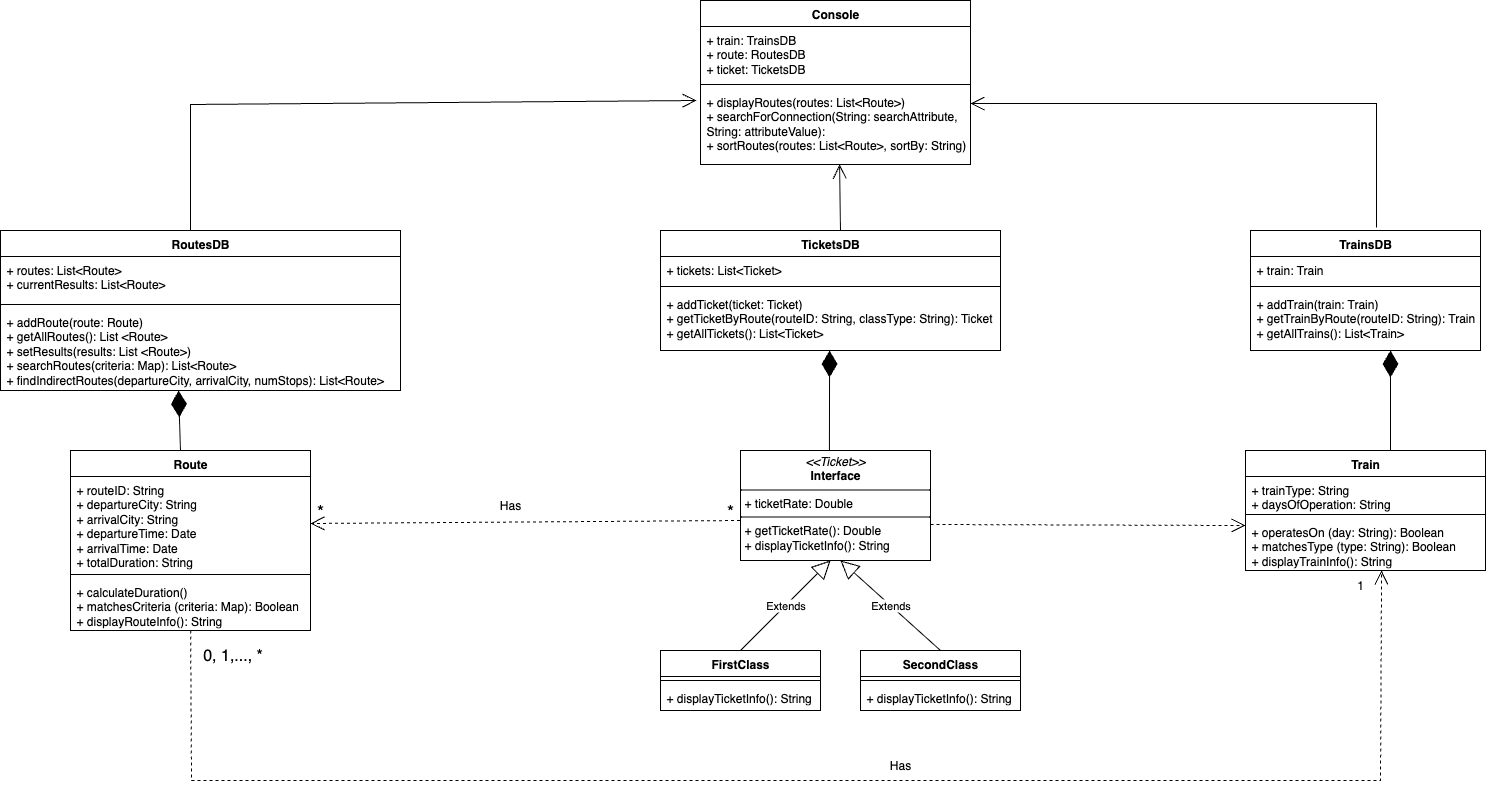

The diagram above was exported from draw.io. Its source (the exported page's mxGraphModel, read from the mxfile embedded in the PNG):
<mxGraphModel dx="1851" dy="1144" grid="1" gridSize="10" guides="1" tooltips="1" connect="1" arrows="1" fold="1" page="1" pageScale="1" pageWidth="850" pageHeight="1100" math="0" shadow="0">
  <root>
    <mxCell id="0" />
    <mxCell id="1" parent="0" />
    <mxCell id="GCmGTiJeWoCOJw8lvG-Z-5" value="Route" style="swimlane;fontStyle=1;align=center;verticalAlign=top;childLayout=stackLayout;horizontal=1;startSize=26;horizontalStack=0;resizeParent=1;resizeParentMax=0;resizeLast=0;collapsible=1;marginBottom=0;whiteSpace=wrap;html=1;" parent="1" vertex="1">
      <mxGeometry x="210" y="520" width="240" height="180" as="geometry" />
    </mxCell>
    <mxCell id="GCmGTiJeWoCOJw8lvG-Z-6" value="+ routeID: String&amp;nbsp;&lt;div&gt;+ departureCity: String&lt;/div&gt;&lt;div&gt;+ arrivalCity: String&lt;/div&gt;&lt;div&gt;+ departureTime: Date&lt;/div&gt;&lt;div&gt;+ arrivalTime: Date&lt;/div&gt;&lt;div&gt;+ totalDuration: String&amp;nbsp;&lt;/div&gt;" style="text;strokeColor=none;fillColor=none;align=left;verticalAlign=top;spacingLeft=4;spacingRight=4;overflow=hidden;rotatable=0;points=[[0,0.5],[1,0.5]];portConstraint=eastwest;whiteSpace=wrap;html=1;" parent="GCmGTiJeWoCOJw8lvG-Z-5" vertex="1">
      <mxGeometry y="26" width="240" height="94" as="geometry" />
    </mxCell>
    <mxCell id="GCmGTiJeWoCOJw8lvG-Z-7" value="" style="line;strokeWidth=1;fillColor=none;align=left;verticalAlign=middle;spacingTop=-1;spacingLeft=3;spacingRight=3;rotatable=0;labelPosition=right;points=[];portConstraint=eastwest;strokeColor=inherit;" parent="GCmGTiJeWoCOJw8lvG-Z-5" vertex="1">
      <mxGeometry y="120" width="240" height="8" as="geometry" />
    </mxCell>
    <mxCell id="GCmGTiJeWoCOJw8lvG-Z-10" value="+ calculateDuration()&lt;div&gt;+ matchesCriteria (criteria: Map): Boolean&lt;div&gt;+ displayRouteInfo(): String&lt;/div&gt;&lt;/div&gt;" style="text;strokeColor=none;fillColor=none;align=left;verticalAlign=top;spacingLeft=4;spacingRight=4;overflow=hidden;rotatable=0;points=[[0,0.5],[1,0.5]];portConstraint=eastwest;whiteSpace=wrap;html=1;" parent="GCmGTiJeWoCOJw8lvG-Z-5" vertex="1">
      <mxGeometry y="128" width="240" height="52" as="geometry" />
    </mxCell>
    <mxCell id="WTKPaU_oNbxDeyp3sR-v-1" value="Train" style="swimlane;fontStyle=1;align=center;verticalAlign=top;childLayout=stackLayout;horizontal=1;startSize=26;horizontalStack=0;resizeParent=1;resizeParentMax=0;resizeLast=0;collapsible=1;marginBottom=0;whiteSpace=wrap;html=1;" parent="1" vertex="1">
      <mxGeometry x="1385" y="520" width="240" height="120" as="geometry" />
    </mxCell>
    <mxCell id="WTKPaU_oNbxDeyp3sR-v-2" value="+ trainType: String&lt;div&gt;+ daysOfOperation: String&lt;/div&gt;" style="text;strokeColor=none;fillColor=none;align=left;verticalAlign=top;spacingLeft=4;spacingRight=4;overflow=hidden;rotatable=0;points=[[0,0.5],[1,0.5]];portConstraint=eastwest;whiteSpace=wrap;html=1;" parent="WTKPaU_oNbxDeyp3sR-v-1" vertex="1">
      <mxGeometry y="26" width="240" height="34" as="geometry" />
    </mxCell>
    <mxCell id="WTKPaU_oNbxDeyp3sR-v-3" value="" style="line;strokeWidth=1;fillColor=none;align=left;verticalAlign=middle;spacingTop=-1;spacingLeft=3;spacingRight=3;rotatable=0;labelPosition=right;points=[];portConstraint=eastwest;strokeColor=inherit;" parent="WTKPaU_oNbxDeyp3sR-v-1" vertex="1">
      <mxGeometry y="60" width="240" height="8" as="geometry" />
    </mxCell>
    <mxCell id="WTKPaU_oNbxDeyp3sR-v-4" value="+ operatesOn (day: String): Boolean&lt;div&gt;+ matchesType (type: String): Boolean&lt;/div&gt;&lt;div&gt;+ displayTrainInfo(): String&lt;/div&gt;" style="text;strokeColor=none;fillColor=none;align=left;verticalAlign=top;spacingLeft=4;spacingRight=4;overflow=hidden;rotatable=0;points=[[0,0.5],[1,0.5]];portConstraint=eastwest;whiteSpace=wrap;html=1;" parent="WTKPaU_oNbxDeyp3sR-v-1" vertex="1">
      <mxGeometry y="68" width="240" height="52" as="geometry" />
    </mxCell>
    <mxCell id="WTKPaU_oNbxDeyp3sR-v-10" value="&lt;p style=&quot;margin:0px;margin-top:4px;text-align:center;&quot;&gt;&lt;i&gt;&amp;lt;&amp;lt;Ticket&amp;gt;&amp;gt;&lt;/i&gt;&lt;br&gt;&lt;b&gt;Interface&lt;/b&gt;&lt;/p&gt;&lt;hr size=&quot;1&quot; style=&quot;border-style:solid;&quot;&gt;&lt;p style=&quot;margin:0px;margin-left:4px;&quot;&gt;&lt;span style=&quot;background-color: transparent; color: light-dark(rgb(0, 0, 0), rgb(255, 255, 255));&quot;&gt;+ ticketRate: Double&lt;/span&gt;&lt;/p&gt;&lt;hr size=&quot;1&quot; style=&quot;border-style:solid;&quot;&gt;&lt;p style=&quot;margin:0px;margin-left:4px;&quot;&gt;+ getTicketRate(): Double&lt;/p&gt;&lt;p style=&quot;margin:0px;margin-left:4px;&quot;&gt;&lt;span style=&quot;background-color: transparent; color: light-dark(rgb(0, 0, 0), rgb(255, 255, 255));&quot;&gt;+ displayTicketInfo(): String&lt;/span&gt;&lt;/p&gt;" style="verticalAlign=top;align=left;overflow=fill;html=1;whiteSpace=wrap;" parent="1" vertex="1">
      <mxGeometry x="880" y="520" width="190" height="110" as="geometry" />
    </mxCell>
    <mxCell id="WTKPaU_oNbxDeyp3sR-v-11" value="Extends" style="endArrow=block;endSize=16;endFill=0;html=1;rounded=0;" parent="1" edge="1">
      <mxGeometry width="160" relative="1" as="geometry">
        <mxPoint x="880" y="720" as="sourcePoint" />
        <mxPoint x="970" y="630" as="targetPoint" />
      </mxGeometry>
    </mxCell>
    <mxCell id="WTKPaU_oNbxDeyp3sR-v-12" value="Extends" style="endArrow=block;endSize=16;endFill=0;html=1;rounded=0;" parent="1" edge="1">
      <mxGeometry width="160" relative="1" as="geometry">
        <mxPoint x="1080" y="720" as="sourcePoint" />
        <mxPoint x="980" y="630" as="targetPoint" />
      </mxGeometry>
    </mxCell>
    <mxCell id="WTKPaU_oNbxDeyp3sR-v-17" value="FirstClass" style="swimlane;fontStyle=1;align=center;verticalAlign=top;childLayout=stackLayout;horizontal=1;startSize=26;horizontalStack=0;resizeParent=1;resizeParentMax=0;resizeLast=0;collapsible=1;marginBottom=0;whiteSpace=wrap;html=1;" parent="1" vertex="1">
      <mxGeometry x="800" y="720" width="160" height="60" as="geometry" />
    </mxCell>
    <mxCell id="WTKPaU_oNbxDeyp3sR-v-19" value="" style="line;strokeWidth=1;fillColor=none;align=left;verticalAlign=middle;spacingTop=-1;spacingLeft=3;spacingRight=3;rotatable=0;labelPosition=right;points=[];portConstraint=eastwest;strokeColor=inherit;" parent="WTKPaU_oNbxDeyp3sR-v-17" vertex="1">
      <mxGeometry y="26" width="160" height="8" as="geometry" />
    </mxCell>
    <mxCell id="WTKPaU_oNbxDeyp3sR-v-20" value="+ displayTicketInfo(): String" style="text;strokeColor=none;fillColor=none;align=left;verticalAlign=top;spacingLeft=4;spacingRight=4;overflow=hidden;rotatable=0;points=[[0,0.5],[1,0.5]];portConstraint=eastwest;whiteSpace=wrap;html=1;" parent="WTKPaU_oNbxDeyp3sR-v-17" vertex="1">
      <mxGeometry y="34" width="160" height="26" as="geometry" />
    </mxCell>
    <mxCell id="WTKPaU_oNbxDeyp3sR-v-21" value="SecondClass" style="swimlane;fontStyle=1;align=center;verticalAlign=top;childLayout=stackLayout;horizontal=1;startSize=26;horizontalStack=0;resizeParent=1;resizeParentMax=0;resizeLast=0;collapsible=1;marginBottom=0;whiteSpace=wrap;html=1;" parent="1" vertex="1">
      <mxGeometry x="1000" y="720" width="160" height="60" as="geometry" />
    </mxCell>
    <mxCell id="WTKPaU_oNbxDeyp3sR-v-22" value="" style="line;strokeWidth=1;fillColor=none;align=left;verticalAlign=middle;spacingTop=-1;spacingLeft=3;spacingRight=3;rotatable=0;labelPosition=right;points=[];portConstraint=eastwest;strokeColor=inherit;" parent="WTKPaU_oNbxDeyp3sR-v-21" vertex="1">
      <mxGeometry y="26" width="160" height="8" as="geometry" />
    </mxCell>
    <mxCell id="WTKPaU_oNbxDeyp3sR-v-23" value="+ displayTicketInfo(): String" style="text;strokeColor=none;fillColor=none;align=left;verticalAlign=top;spacingLeft=4;spacingRight=4;overflow=hidden;rotatable=0;points=[[0,0.5],[1,0.5]];portConstraint=eastwest;whiteSpace=wrap;html=1;" parent="WTKPaU_oNbxDeyp3sR-v-21" vertex="1">
      <mxGeometry y="34" width="160" height="26" as="geometry" />
    </mxCell>
    <mxCell id="WTKPaU_oNbxDeyp3sR-v-24" value="RoutesDB" style="swimlane;fontStyle=1;align=center;verticalAlign=top;childLayout=stackLayout;horizontal=1;startSize=26;horizontalStack=0;resizeParent=1;resizeParentMax=0;resizeLast=0;collapsible=1;marginBottom=0;whiteSpace=wrap;html=1;" parent="1" vertex="1">
      <mxGeometry x="140" y="300" width="400" height="160" as="geometry" />
    </mxCell>
    <mxCell id="WTKPaU_oNbxDeyp3sR-v-25" value="+ routes: List&amp;lt;Route&amp;gt;&lt;div&gt;+ currentResults: List&amp;lt;Route&amp;gt;&lt;/div&gt;" style="text;strokeColor=none;fillColor=none;align=left;verticalAlign=top;spacingLeft=4;spacingRight=4;overflow=hidden;rotatable=0;points=[[0,0.5],[1,0.5]];portConstraint=eastwest;whiteSpace=wrap;html=1;" parent="WTKPaU_oNbxDeyp3sR-v-24" vertex="1">
      <mxGeometry y="26" width="400" height="44" as="geometry" />
    </mxCell>
    <mxCell id="WTKPaU_oNbxDeyp3sR-v-26" value="" style="line;strokeWidth=1;fillColor=none;align=left;verticalAlign=middle;spacingTop=-1;spacingLeft=3;spacingRight=3;rotatable=0;labelPosition=right;points=[];portConstraint=eastwest;strokeColor=inherit;" parent="WTKPaU_oNbxDeyp3sR-v-24" vertex="1">
      <mxGeometry y="70" width="400" height="8" as="geometry" />
    </mxCell>
    <mxCell id="WTKPaU_oNbxDeyp3sR-v-27" value="+ addRoute(route: Route)&lt;div&gt;+ getAllRoutes(): List &amp;lt;Route&amp;gt;&lt;/div&gt;&lt;div&gt;+ setResults(results: List &amp;lt;Route&amp;gt;)&lt;/div&gt;&lt;div&gt;+ searchRoutes(criteria: Map): List&amp;lt;Route&amp;gt;&lt;/div&gt;&lt;div&gt;+ findIndirectRoutes(departureCity, arrivalCity, numStops): List&amp;lt;Route&amp;gt;&amp;nbsp;&lt;/div&gt;" style="text;strokeColor=none;fillColor=none;align=left;verticalAlign=top;spacingLeft=4;spacingRight=4;overflow=hidden;rotatable=0;points=[[0,0.5],[1,0.5]];portConstraint=eastwest;whiteSpace=wrap;html=1;" parent="WTKPaU_oNbxDeyp3sR-v-24" vertex="1">
      <mxGeometry y="78" width="400" height="82" as="geometry" />
    </mxCell>
    <mxCell id="WTKPaU_oNbxDeyp3sR-v-28" value="TrainsDB" style="swimlane;fontStyle=1;align=center;verticalAlign=top;childLayout=stackLayout;horizontal=1;startSize=26;horizontalStack=0;resizeParent=1;resizeParentMax=0;resizeLast=0;collapsible=1;marginBottom=0;whiteSpace=wrap;html=1;" parent="1" vertex="1">
      <mxGeometry x="1390" y="300" width="230" height="120" as="geometry" />
    </mxCell>
    <mxCell id="WTKPaU_oNbxDeyp3sR-v-29" value="+ train: Train" style="text;strokeColor=none;fillColor=none;align=left;verticalAlign=top;spacingLeft=4;spacingRight=4;overflow=hidden;rotatable=0;points=[[0,0.5],[1,0.5]];portConstraint=eastwest;whiteSpace=wrap;html=1;" parent="WTKPaU_oNbxDeyp3sR-v-28" vertex="1">
      <mxGeometry y="26" width="230" height="26" as="geometry" />
    </mxCell>
    <mxCell id="WTKPaU_oNbxDeyp3sR-v-30" value="" style="line;strokeWidth=1;fillColor=none;align=left;verticalAlign=middle;spacingTop=-1;spacingLeft=3;spacingRight=3;rotatable=0;labelPosition=right;points=[];portConstraint=eastwest;strokeColor=inherit;" parent="WTKPaU_oNbxDeyp3sR-v-28" vertex="1">
      <mxGeometry y="52" width="230" height="8" as="geometry" />
    </mxCell>
    <mxCell id="WTKPaU_oNbxDeyp3sR-v-31" value="+ addTrain(train: Train)&lt;div&gt;+ getTrainByRoute(routeID: String): Train&lt;/div&gt;&lt;div&gt;+ getAllTrains(): List&amp;lt;Train&amp;gt;&lt;/div&gt;" style="text;strokeColor=none;fillColor=none;align=left;verticalAlign=top;spacingLeft=4;spacingRight=4;overflow=hidden;rotatable=0;points=[[0,0.5],[1,0.5]];portConstraint=eastwest;whiteSpace=wrap;html=1;" parent="WTKPaU_oNbxDeyp3sR-v-28" vertex="1">
      <mxGeometry y="60" width="230" height="60" as="geometry" />
    </mxCell>
    <mxCell id="WTKPaU_oNbxDeyp3sR-v-36" value="TicketsDB" style="swimlane;fontStyle=1;align=center;verticalAlign=top;childLayout=stackLayout;horizontal=1;startSize=26;horizontalStack=0;resizeParent=1;resizeParentMax=0;resizeLast=0;collapsible=1;marginBottom=0;whiteSpace=wrap;html=1;" parent="1" vertex="1">
      <mxGeometry x="800" y="300" width="340" height="120" as="geometry" />
    </mxCell>
    <mxCell id="WTKPaU_oNbxDeyp3sR-v-37" value="+ tickets: List&amp;lt;Ticket&amp;gt;" style="text;strokeColor=none;fillColor=none;align=left;verticalAlign=top;spacingLeft=4;spacingRight=4;overflow=hidden;rotatable=0;points=[[0,0.5],[1,0.5]];portConstraint=eastwest;whiteSpace=wrap;html=1;" parent="WTKPaU_oNbxDeyp3sR-v-36" vertex="1">
      <mxGeometry y="26" width="340" height="26" as="geometry" />
    </mxCell>
    <mxCell id="WTKPaU_oNbxDeyp3sR-v-38" value="" style="line;strokeWidth=1;fillColor=none;align=left;verticalAlign=middle;spacingTop=-1;spacingLeft=3;spacingRight=3;rotatable=0;labelPosition=right;points=[];portConstraint=eastwest;strokeColor=inherit;" parent="WTKPaU_oNbxDeyp3sR-v-36" vertex="1">
      <mxGeometry y="52" width="340" height="8" as="geometry" />
    </mxCell>
    <mxCell id="WTKPaU_oNbxDeyp3sR-v-39" value="+ addTicket(ticket: Ticket)&lt;div&gt;+ getTicketByRoute(routeID: String, classType: String): Ticket&lt;/div&gt;&lt;div&gt;+ getAllTickets(): List&amp;lt;Ticket&amp;gt;&lt;/div&gt;" style="text;strokeColor=none;fillColor=none;align=left;verticalAlign=top;spacingLeft=4;spacingRight=4;overflow=hidden;rotatable=0;points=[[0,0.5],[1,0.5]];portConstraint=eastwest;whiteSpace=wrap;html=1;" parent="WTKPaU_oNbxDeyp3sR-v-36" vertex="1">
      <mxGeometry y="60" width="340" height="60" as="geometry" />
    </mxCell>
    <mxCell id="WTKPaU_oNbxDeyp3sR-v-40" value="Console" style="swimlane;fontStyle=1;align=center;verticalAlign=top;childLayout=stackLayout;horizontal=1;startSize=26;horizontalStack=0;resizeParent=1;resizeParentMax=0;resizeLast=0;collapsible=1;marginBottom=0;whiteSpace=wrap;html=1;" parent="1" vertex="1">
      <mxGeometry x="840" y="70" width="270" height="164" as="geometry" />
    </mxCell>
    <mxCell id="WTKPaU_oNbxDeyp3sR-v-41" value="+ train: TrainsDB&lt;div&gt;+ route: RoutesDB&lt;/div&gt;&lt;div&gt;+ ticket: TicketsDB&lt;/div&gt;" style="text;strokeColor=none;fillColor=none;align=left;verticalAlign=top;spacingLeft=4;spacingRight=4;overflow=hidden;rotatable=0;points=[[0,0.5],[1,0.5]];portConstraint=eastwest;whiteSpace=wrap;html=1;" parent="WTKPaU_oNbxDeyp3sR-v-40" vertex="1">
      <mxGeometry y="26" width="270" height="54" as="geometry" />
    </mxCell>
    <mxCell id="WTKPaU_oNbxDeyp3sR-v-42" value="" style="line;strokeWidth=1;fillColor=none;align=left;verticalAlign=middle;spacingTop=-1;spacingLeft=3;spacingRight=3;rotatable=0;labelPosition=right;points=[];portConstraint=eastwest;strokeColor=inherit;" parent="WTKPaU_oNbxDeyp3sR-v-40" vertex="1">
      <mxGeometry y="80" width="270" height="8" as="geometry" />
    </mxCell>
    <mxCell id="WTKPaU_oNbxDeyp3sR-v-43" value="+ displayRoutes(routes: List&amp;lt;Route&amp;gt;&lt;span style=&quot;background-color: transparent; color: light-dark(rgb(0, 0, 0), rgb(255, 255, 255));&quot;&gt;)&lt;/span&gt;&lt;div&gt;&lt;span style=&quot;background-color: transparent; color: light-dark(rgb(0, 0, 0), rgb(255, 255, 255));&quot;&gt;+ searchForConnection(String: searchAttribute, String: attributeValue):&lt;/span&gt;&lt;/div&gt;&lt;div&gt;&lt;span style=&quot;background-color: transparent; color: light-dark(rgb(0, 0, 0), rgb(255, 255, 255));&quot;&gt;+ sortRoutes(routes: List&amp;lt;Route&amp;gt;, sortBy: String)&lt;/span&gt;&lt;/div&gt;&lt;div&gt;&lt;span style=&quot;background-color: transparent; color: light-dark(rgb(0, 0, 0), rgb(255, 255, 255));&quot;&gt;&lt;br&gt;&lt;/span&gt;&lt;/div&gt;" style="text;strokeColor=none;fillColor=none;align=left;verticalAlign=top;spacingLeft=4;spacingRight=4;overflow=hidden;rotatable=0;points=[[0,0.5],[1,0.5]];portConstraint=eastwest;whiteSpace=wrap;html=1;" parent="WTKPaU_oNbxDeyp3sR-v-40" vertex="1">
      <mxGeometry y="88" width="270" height="76" as="geometry" />
    </mxCell>
    <mxCell id="SP2MZ3OFvRAfUkr0g7Ku-1" value="" style="endArrow=open;endFill=1;endSize=12;html=1;rounded=0;entryX=1;entryY=0.5;entryDx=0;entryDy=0;dashed=1;" parent="1" target="GCmGTiJeWoCOJw8lvG-Z-6" edge="1">
      <mxGeometry width="160" relative="1" as="geometry">
        <mxPoint x="879.5" y="590" as="sourcePoint" />
        <mxPoint x="879.5" y="460" as="targetPoint" />
        <Array as="points" />
      </mxGeometry>
    </mxCell>
    <mxCell id="gWTwKmTo3y18sympjEYk-1" value="&lt;font style=&quot;font-size: 18px;&quot;&gt;*&lt;/font&gt;" style="text;strokeColor=none;align=center;fillColor=none;html=1;verticalAlign=middle;whiteSpace=wrap;rounded=0;" parent="1" vertex="1">
      <mxGeometry x="430" y="565" width="60" height="30" as="geometry" />
    </mxCell>
    <mxCell id="gWTwKmTo3y18sympjEYk-2" value="&lt;font style=&quot;font-size: 18px;&quot;&gt;*&lt;/font&gt;" style="text;strokeColor=none;align=center;fillColor=none;html=1;verticalAlign=middle;whiteSpace=wrap;rounded=0;" parent="1" vertex="1">
      <mxGeometry x="840" y="565" width="60" height="30" as="geometry" />
    </mxCell>
    <mxCell id="SOhUKse0SoMZA9w-ztXL-1" value="Has" style="text;strokeColor=none;align=center;fillColor=none;html=1;verticalAlign=middle;whiteSpace=wrap;rounded=0;" parent="1" vertex="1">
      <mxGeometry x="620" y="560" width="60" height="30" as="geometry" />
    </mxCell>
    <mxCell id="329ItSboTzvEDfgXr4gm-1" value="" style="endArrow=open;endFill=1;endSize=12;html=1;rounded=0;entryX=0.567;entryY=1;entryDx=0;entryDy=0;entryPerimeter=0;dashed=1;" parent="1" source="GCmGTiJeWoCOJw8lvG-Z-10" target="WTKPaU_oNbxDeyp3sR-v-4" edge="1">
      <mxGeometry width="160" relative="1" as="geometry">
        <mxPoint x="331" y="720" as="sourcePoint" />
        <mxPoint x="1430" y="700" as="targetPoint" />
        <Array as="points">
          <mxPoint x="331" y="850" />
          <mxPoint x="960" y="850" />
          <mxPoint x="1520" y="850" />
        </Array>
      </mxGeometry>
    </mxCell>
    <mxCell id="1llVApav0cHlGKh7EmIG-1" value="&lt;font style=&quot;font-size: 16px;&quot;&gt;0, 1,..., *&lt;/font&gt;" style="text;strokeColor=none;align=center;fillColor=none;html=1;verticalAlign=middle;whiteSpace=wrap;rounded=0;" parent="1" vertex="1">
      <mxGeometry x="340" y="710" width="65" height="30" as="geometry" />
    </mxCell>
    <mxCell id="agU8dKYgr8ldtIl1MYNb-1" value="1" style="text;strokeColor=none;align=center;fillColor=none;html=1;verticalAlign=middle;whiteSpace=wrap;rounded=0;" parent="1" vertex="1">
      <mxGeometry x="1490" y="640" width="20" height="30" as="geometry" />
    </mxCell>
    <mxCell id="Xoqrs0VpH-OU68zWuxsA-1" value="Has" style="text;strokeColor=none;align=center;fillColor=none;html=1;verticalAlign=middle;whiteSpace=wrap;rounded=0;" parent="1" vertex="1">
      <mxGeometry x="1010" y="820" width="60" height="30" as="geometry" />
    </mxCell>
    <mxCell id="puoux4PedYDoOvgyIEru-1" value="" style="endArrow=diamondThin;endFill=1;endSize=24;html=1;rounded=0;entryX=0.445;entryY=1;entryDx=0;entryDy=0;entryPerimeter=0;" parent="1" target="WTKPaU_oNbxDeyp3sR-v-27" edge="1">
      <mxGeometry width="160" relative="1" as="geometry">
        <mxPoint x="320" y="519.9978947368425" as="sourcePoint" />
        <mxPoint x="320" y="462.04" as="targetPoint" />
      </mxGeometry>
    </mxCell>
    <mxCell id="puoux4PedYDoOvgyIEru-2" value="" style="endArrow=diamondThin;endFill=1;endSize=24;html=1;rounded=0;entryX=0.524;entryY=1;entryDx=0;entryDy=0;entryPerimeter=0;exitX=0.468;exitY=0;exitDx=0;exitDy=0;exitPerimeter=0;" parent="1" source="WTKPaU_oNbxDeyp3sR-v-10" edge="1">
      <mxGeometry width="160" relative="1" as="geometry">
        <mxPoint x="970.92" y="510" as="sourcePoint" />
        <mxPoint x="969.0799999999998" y="420" as="targetPoint" />
      </mxGeometry>
    </mxCell>
    <mxCell id="puoux4PedYDoOvgyIEru-3" value="" style="endArrow=diamondThin;endFill=1;endSize=24;html=1;rounded=0;" parent="1" edge="1">
      <mxGeometry width="160" relative="1" as="geometry">
        <mxPoint x="1530" y="520" as="sourcePoint" />
        <mxPoint x="1530" y="420" as="targetPoint" />
      </mxGeometry>
    </mxCell>
    <mxCell id="PTmXcVi2--f6MfTUF2kN-1" value="" style="endArrow=open;endFill=1;endSize=12;html=1;rounded=0;exitX=0.5;exitY=0;exitDx=0;exitDy=0;" parent="1" edge="1">
      <mxGeometry width="160" relative="1" as="geometry">
        <mxPoint x="330" y="300" as="sourcePoint" />
        <mxPoint x="836" y="170" as="targetPoint" />
        <Array as="points">
          <mxPoint x="330" y="174" />
        </Array>
      </mxGeometry>
    </mxCell>
    <mxCell id="PTmXcVi2--f6MfTUF2kN-2" value="" style="endArrow=open;endFill=1;endSize=12;html=1;rounded=0;entryX=0.515;entryY=1;entryDx=0;entryDy=0;exitX=0.474;exitY=1.077;exitDx=0;exitDy=0;exitPerimeter=0;entryPerimeter=0;" parent="1" target="WTKPaU_oNbxDeyp3sR-v-43" edge="1">
      <mxGeometry width="160" relative="1" as="geometry">
        <mxPoint x="979.9999999999999" y="300.00199999999995" as="sourcePoint" />
        <mxPoint x="980.6800000000002" y="251.03999999999996" as="targetPoint" />
        <Array as="points" />
      </mxGeometry>
    </mxCell>
    <mxCell id="PTmXcVi2--f6MfTUF2kN-3" value="" style="endArrow=open;endFill=1;endSize=12;html=1;rounded=0;entryX=1;entryY=0.5;entryDx=0;entryDy=0;exitX=0.548;exitY=-0.025;exitDx=0;exitDy=0;exitPerimeter=0;" parent="1" source="WTKPaU_oNbxDeyp3sR-v-28" edge="1">
      <mxGeometry width="160" relative="1" as="geometry">
        <mxPoint x="1539.5" y="170" as="sourcePoint" />
        <mxPoint x="1110" y="173" as="targetPoint" />
        <Array as="points">
          <mxPoint x="1516" y="173" />
        </Array>
      </mxGeometry>
    </mxCell>
    <mxCell id="NQWsQiaM1NRq7obUrD6x-1" value="" style="endArrow=open;endFill=1;endSize=12;html=1;rounded=0;entryX=0;entryY=0.135;entryDx=0;entryDy=0;entryPerimeter=0;dashed=1;" parent="1" target="WTKPaU_oNbxDeyp3sR-v-4" edge="1">
      <mxGeometry width="160" relative="1" as="geometry">
        <mxPoint x="1070" y="594" as="sourcePoint" />
        <mxPoint x="1300.5" y="594" as="targetPoint" />
        <Array as="points" />
      </mxGeometry>
    </mxCell>
  </root>
</mxGraphModel>